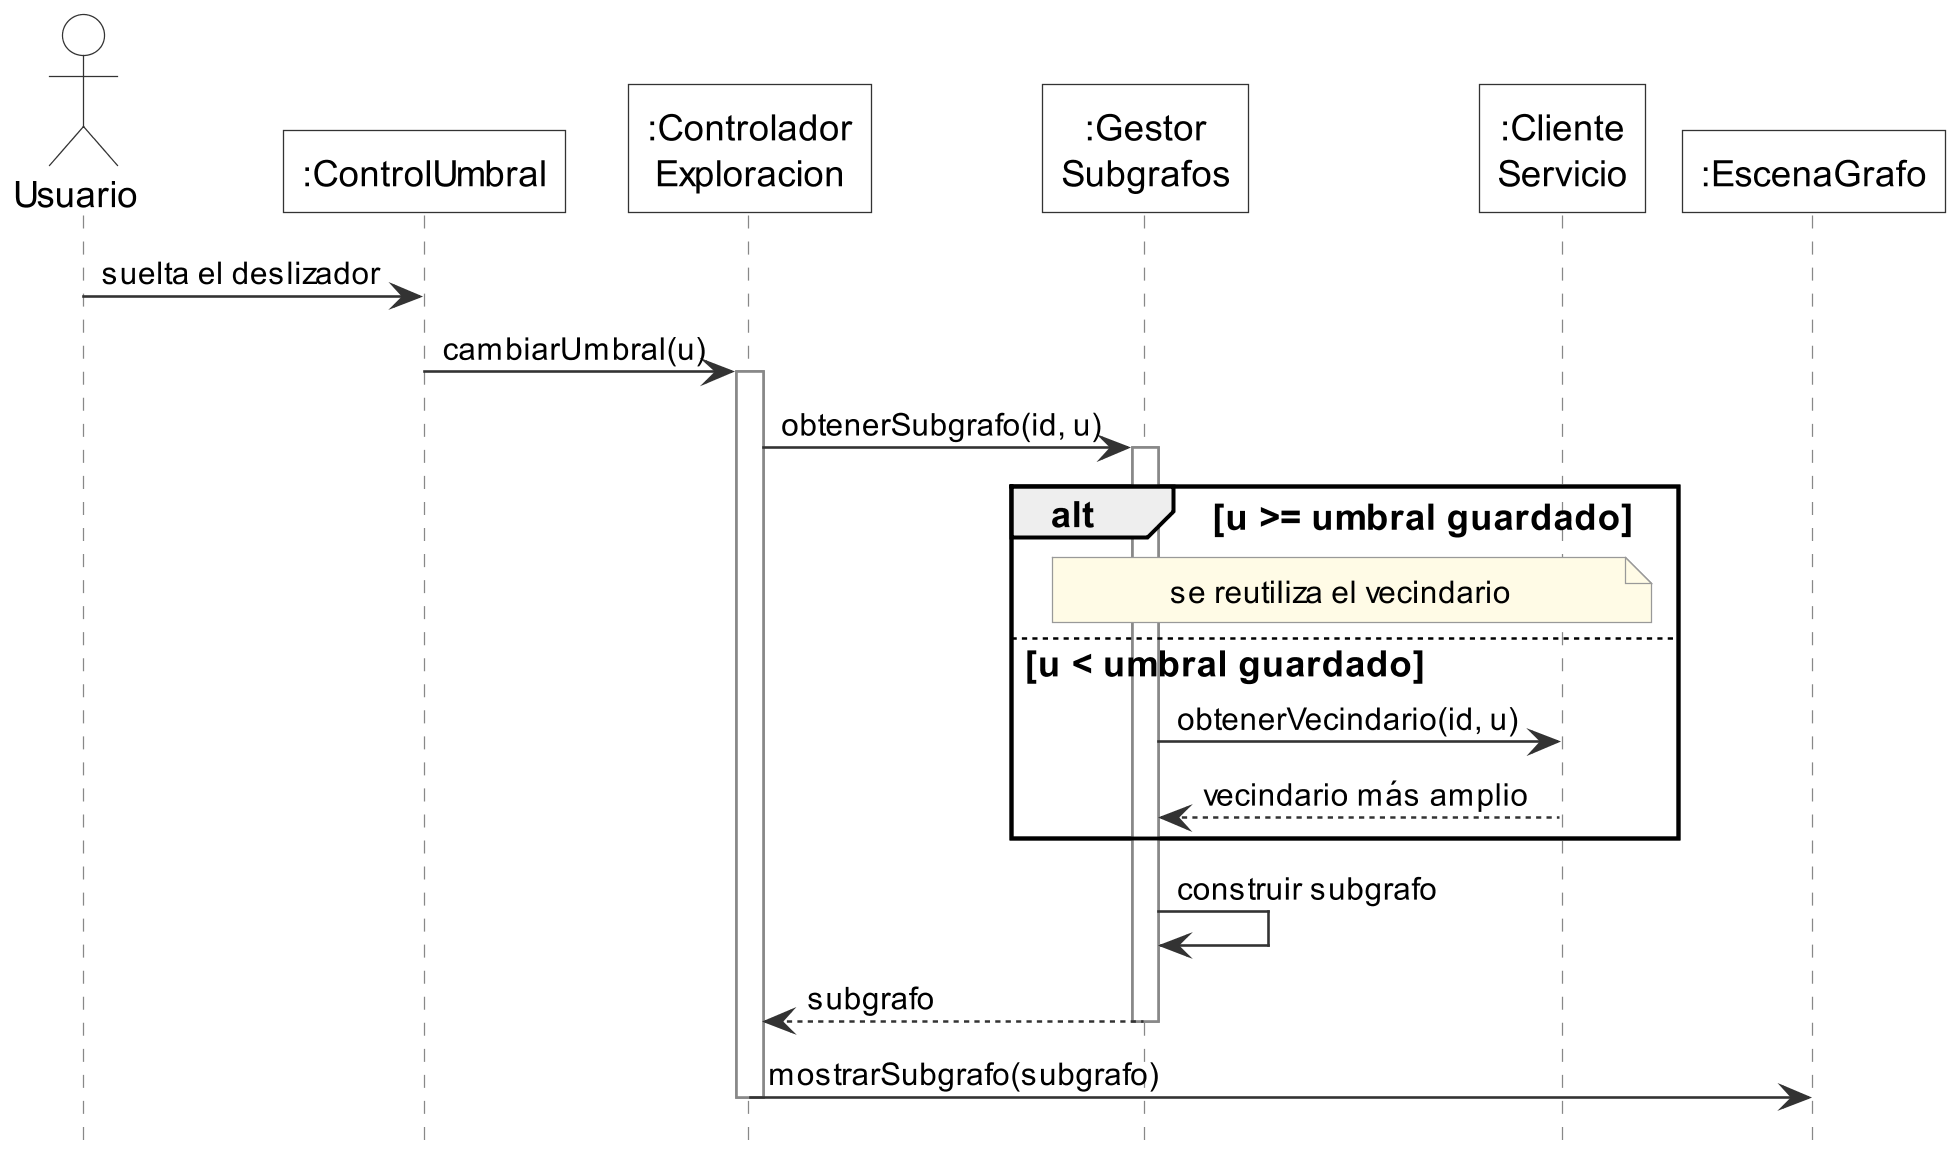

The diagram above was rendered by PlantUML. Its source (embedded in the PNG):
@startuml sec_umbral
' Operación: cambiar el umbral.
!include estilo.iuml
actor Usuario
participant ":ControlUmbral" as CU
participant ":Controlador\nExploracion" as CTRL
participant ":Gestor\nSubgrafos" as GES
participant ":Cliente\nServicio" as CLI
participant ":EscenaGrafo" as ESC

Usuario -> CU : suelta el deslizador
CU -> CTRL : cambiarUmbral(u)
activate CTRL
CTRL -> GES : obtenerSubgrafo(id, u)
activate GES
alt u >= umbral guardado
  note over GES, CLI : se reutiliza el vecindario
else u < umbral guardado
  GES -> CLI : obtenerVecindario(id, u)
  CLI --> GES : vecindario más amplio
end
GES -> GES : construir subgrafo
GES --> CTRL : subgrafo
deactivate GES
CTRL -> ESC : mostrarSubgrafo(subgrafo)
deactivate CTRL
@enduml